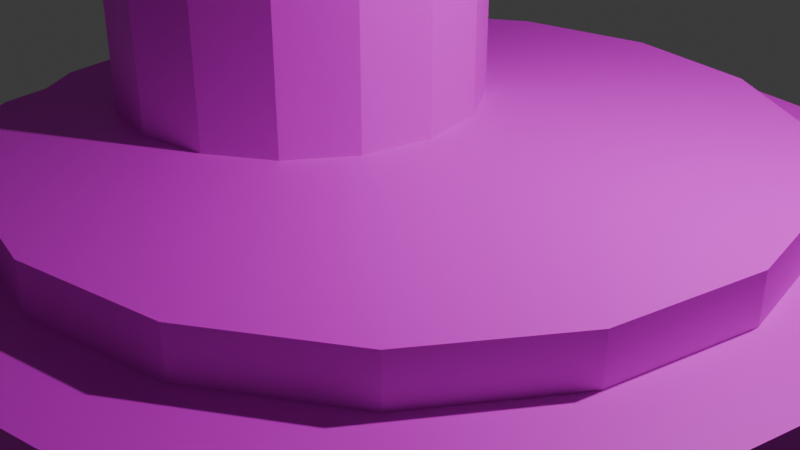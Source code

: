 # Source: CheckPoint.blend  (saved by Blender 4.3.34; exported with 4.5.12 LTS)
import bpy
from mathutils import Matrix  # noqa: F401  (used for matrix-valued properties, if any)

bpy.ops.wm.read_factory_settings(use_empty=True)
scene = bpy.context.scene
scene.name = 'Scene'

# ---- collections
col_collection = bpy.data.collections.new('Collection'); scene.collection.children.link(col_collection)

# ---- images (referenced by path relative to the original .blend; pixels are not part of the script)
import os
ASSET_DIR = os.environ.get("B2B_ASSET_DIR", "")  # directory of the original .blend (textures are referenced by path, not embedded)
HERE = os.path.dirname(os.path.abspath(__file__))  # packed textures are extracted next to this script under _unpacked/

def load_image(name, relpath, width, height, colorspace="sRGB"):
    """Load a texture the original file referenced (path relative to the .blend, or extracted next to this script)."""
    p = next((c for c in (os.path.join(HERE, relpath), os.path.join(ASSET_DIR, relpath)) if relpath and os.path.exists(c)), "")
    if p:
        img = bpy.data.images.load(p, check_existing=True)
        img.name = name
    else:  # same state as the original file: an image datablock whose file is absent (Cycles renders it pink)
        img = bpy.data.images.new(name, width, height)
        img.source = "FILE"
        img.filepath = "//" + (relpath or name)
    img.colorspace_settings.name = colorspace
    return img
img_png = load_image('Текстура.png', 'Текстура.png', 1024, 1024, 'sRGB')

# ---- materials (node trees are filled in below, after node groups)
mat_checkpointmat = bpy.data.materials.new('CheckPointMat')
mat_checkpointmat.alpha_threshold = 0.0
mat_checkpointmat.roughness = 0.5
mat_checkpointmat.line_color = (0.0, 0.0, 0.0, 1.0)

# ---- material node trees
mat_checkpointmat.use_nodes = True; mat_checkpointmat.node_tree.nodes.clear()
_N = mat_checkpointmat.node_tree.nodes; _L = mat_checkpointmat.node_tree.links
n0 = _N.new('ShaderNodeOutputMaterial'); n0.name = 'Material Output'; n0.location = (300, 300)
n1 = _N.new('ShaderNodeBsdfPrincipled'); n1.name = 'Principled BSDF'; n1.location = (10, 300)
n1.inputs[3].default_value = 1.45
n2 = _N.new('ShaderNodeMapping'); n2.name = 'Отображение'; n2.location = (-450, 260)
n3 = _N.new('ShaderNodeTexCoord'); n3.name = 'Текстурные координаты'; n3.location = (-630, 260)
n4 = _N.new('ShaderNodeTexImage'); n4.name = 'Текстура изображения.001'; n4.location = (-279, 256)
n4.image = img_png
_L.new(n1.outputs[0], n0.inputs[0])
_L.new(n3.outputs[2], n2.inputs[0])
_L.new(n2.outputs[0], n4.inputs[0])
_L.new(n4.outputs[0], n1.inputs[0])
n0.is_active_output = True

# ---- world
world_world = bpy.data.worlds.new('World'); scene.world = world_world
world_world.use_nodes = True; world_world.node_tree.nodes.clear()
_N = world_world.node_tree.nodes; _L = world_world.node_tree.links
n0 = _N.new('ShaderNodeOutputWorld'); n0.name = 'World Output'; n0.location = (300, 300)
n1 = _N.new('ShaderNodeBackground'); n1.name = 'Background'; n1.location = (10, 300)
n1.inputs[0].default_value = (0.05088, 0.05088, 0.05088, 1.0)
_L.new(n1.outputs[0], n0.inputs[0])
n0.is_active_output = True
world_world.color = (0.05088, 0.05088, 0.05088)
world_world.sun_shadow_jitter_overblur = 0.0

# ---- cameras
cam_camera = bpy.data.cameras.new('Camera')
cam_camera.passepartout_alpha = 0.75
cam_camera.clip_end = 100.0
cam_camera.ortho_scale = 7.314
cam_camera.show_composition_thirds = True

# ---- lights
light_light = bpy.data.lights.new('Light', 'POINT')
light_light.energy = 1000.0
light_light.shadow_soft_size = 0.1

# ---- meshes
me_x = bpy.data.meshes.new('Цилиндр')
me_x.from_pydata([(0.0, -0.5, -5.0), (0.0, 0.5, -3.98), (1.913, -0.5, -4.619), (1.523, 0.5, -3.677), (3.536, -0.5, -3.536), (2.815, 0.5, -2.815), (4.619, -0.5, -1.913), (3.677, 0.5, -1.523), (5.0, -0.5, 2.186e-08), (3.98, 0.5, -2.186e-08), (4.619, -0.5, 1.913), (3.677, 0.5, 1.523), (3.536, -0.5, 3.536), (2.815, 0.5, 2.815), (1.913, -0.5, 4.619), (1.523, 0.5, 3.677), (0.0, -0.5, 5.0), (0.0, 0.5, 3.98), (-1.913, -0.5, 4.619), (-1.523, 0.5, 3.677), (-3.536, -0.5, 3.536), (-2.815, 0.5, 2.815), (-4.619, -0.5, 1.913), (-3.677, 0.5, 1.523), (-5.0, -0.5, 2.186e-08), (-3.98, 0.5, -2.186e-08), (-4.619, -0.5, -1.913), (-3.677, 0.5, -1.523), (-3.536, -0.5, -3.536), (-2.815, 0.5, -2.815), (-1.913, -0.5, -4.619), (-1.523, 0.5, -3.677), (1.913, 0.5, -4.619), (0.0, 0.5, -5.0), (3.536, 0.5, -3.536), (4.619, 0.5, -1.913), (5.0, 0.5, -2.186e-08), (4.619, 0.5, 1.913), (3.536, 0.5, 3.536), (1.913, 0.5, 4.619), (0.0, 0.5, 5.0), (-1.913, 0.5, 4.619), (-3.536, 0.5, 3.536), (-4.619, 0.5, 1.913), (-5.0, 0.5, -2.186e-08), (-4.619, 0.5, -1.913), (-3.536, 0.5, -3.536), (-1.913, 0.5, -4.619), (-0.7571, 1.0, -1.793), (-1.5, 1.0, -1.941), (-0.1273, 1.0, -1.373), (0.2935, 1.0, -0.7429), (0.4412, 1.0, -4.371e-08), (0.2935, 1.0, 0.7429), (-0.1273, 1.0, 1.373), (-0.7571, 1.0, 1.793), (-1.5, 1.0, 1.941), (-2.243, 1.0, 1.793), (-2.873, 1.0, 1.373), (-3.293, 1.0, 0.7429), (-3.441, 1.0, -4.371e-08), (-3.293, 1.0, -0.7429), (-2.873, 1.0, -1.373), (-2.243, 1.0, -1.793), (1.523, 1.0, -3.677), (-1.229e-09, 1.0, -3.98), (2.815, 1.0, -2.815), (3.677, 1.0, -1.523), (3.98, 1.0, -4.371e-08), (3.677, 1.0, 1.523), (2.815, 1.0, 2.815), (1.523, 1.0, 3.677), (-1.229e-09, 1.0, 3.98), (-1.523, 1.0, 3.677), (-2.815, 1.0, 2.815), (-3.677, 1.0, 1.523), (-3.98, 1.0, -4.371e-08), (-3.677, 1.0, -1.523), (-2.815, 1.0, -2.815), (-1.523, 1.0, -3.677), (-0.7571, 7.0, -1.793), (-1.5, 7.0, -1.941), (-0.1273, 7.0, -1.373), (0.2935, 7.0, -0.7429), (0.4412, 7.0, -3.06e-07), (0.2935, 7.0, 0.7429), (-0.1273, 7.0, 1.373), (-0.7571, 7.0, 1.793), (-1.5, 7.0, 1.941), (-2.243, 7.0, 1.793), (-2.873, 7.0, 1.373), (-3.293, 7.0, 0.7429), (-3.441, 7.0, -3.06e-07), (-3.293, 7.0, -0.7429), (-2.873, 7.0, -1.373), (-2.243, 7.0, -1.793), (-1.324, 13.0, -0.4257), (-1.5, 13.0, -0.4608), (-1.174, 13.0, -0.3258), (-1.074, 13.0, -0.1763), (-1.039, 13.0, -5.531e-07), (-1.074, 13.0, 0.1763), (-1.174, 13.0, 0.3258), (-1.324, 13.0, 0.4257), (-1.5, 13.0, 0.4608), (-1.676, 13.0, 0.4257), (-1.826, 13.0, 0.3258), (-1.926, 13.0, 0.1763), (-1.961, 13.0, -5.531e-07), (-1.926, 13.0, -0.1763), (-1.826, 13.0, -0.3258), (-1.676, 13.0, -0.4257), (-1.129, 13.0, -0.8967), (-1.5, 13.0, -0.9706), (-0.8137, 13.0, -0.6863), (-0.6033, 13.0, -0.3714), (-0.5294, 13.0, -5.608e-07), (-0.6033, 13.0, 0.3714), (-0.8137, 13.0, 0.6863), (-1.129, 13.0, 0.8967), (-1.5, 13.0, 0.9706), (-1.871, 13.0, 0.8967), (-2.186, 13.0, 0.6863), (-2.397, 13.0, 0.3714), (-2.471, 13.0, -5.608e-07), (-2.397, 13.0, -0.3714), (-2.186, 13.0, -0.6863), (-1.871, 13.0, -0.8967), (-1.324, 38.0, -0.4257), (-1.5, 38.0, -0.4608), (-1.174, 38.0, -0.3258), (-1.074, 38.0, -0.1763), (-1.039, 38.0, -1.646e-06), (-1.074, 38.0, 0.1763), (-1.174, 38.0, 0.3258), (-1.324, 38.0, 0.4257), (-1.5, 38.0, 0.4608), (-1.676, 38.0, 0.4257), (-1.826, 38.0, 0.3258), (-1.926, 38.0, 0.1763), (-1.961, 38.0, -1.646e-06), (-1.926, 38.0, -0.1763), (-1.826, 38.0, -0.3258), (-1.676, 38.0, -0.4257), (-0.971, 40.5, -1.277), (-1.5, 40.5, -1.382), (-0.5225, 40.5, -0.9775), (-0.2228, 40.5, -0.529), (-0.1176, 40.5, -1.747e-06), (-0.2228, 40.5, 0.529), (-0.5225, 40.5, 0.9775), (-0.971, 40.5, 1.277), (-1.5, 40.5, 1.382), (-2.029, 40.5, 1.277), (-2.478, 40.5, 0.9775), (-2.777, 40.5, 0.529), (-2.882, 40.5, -1.747e-06), (-2.777, 40.5, -0.529), (-2.478, 40.5, -0.9775), (-2.029, 40.5, -1.277), (-0.971, 43.5, -1.277), (-1.5, 43.5, -1.382), (-0.5225, 43.5, -0.9775), (-0.2228, 43.5, -0.529), (-0.1176, 43.5, -1.878e-06), (-0.2228, 43.5, 0.529), (-0.5225, 43.5, 0.9775), (-0.971, 43.5, 1.277), (-1.5, 43.5, 1.382), (-2.029, 43.5, 1.277), (-2.478, 43.5, 0.9775), (-2.777, 43.5, 0.529), (-2.882, 43.5, -1.878e-06), (-2.777, 43.5, -0.529), (-2.478, 43.5, -0.9775), (-2.029, 43.5, -1.277), (-1.236, 46.0, -0.6386), (-1.5, 46.0, -0.6912), (-1.011, 46.0, -0.4888), (-0.8614, 46.0, -0.2645), (-0.8088, 46.0, -1.995e-06), (-0.8614, 46.0, 0.2645), (-1.011, 46.0, 0.4888), (-1.236, 46.0, 0.6386), (-1.5, 46.0, 0.6912), (-1.765, 46.0, 0.6386), (-1.989, 46.0, 0.4888), (-2.139, 46.0, 0.2645), (-2.191, 46.0, -1.995e-06), (-2.139, 46.0, -0.2645), (-1.989, 46.0, -0.4888), (-1.765, 46.0, -0.6386)], [], [(0, 33, 32, 2), (2, 32, 34, 4), (4, 34, 35, 6), (6, 35, 36, 8), (8, 36, 37, 10), (10, 37, 38, 12), (12, 38, 39, 14), (14, 39, 40, 16), (16, 40, 41, 18), (18, 41, 42, 20), (20, 42, 43, 22), (22, 43, 44, 24), (24, 44, 45, 26), (26, 45, 46, 28), (5, 3, 64, 66), (28, 46, 47, 30), (30, 47, 33, 0), (0, 2, 4, 6, 8, 10, 12, 14, 16, 18, 20, 22, 24, 26, 28, 30), (1, 3, 32, 33), (3, 5, 34, 32), (5, 7, 35, 34), (7, 9, 36, 35), (9, 11, 37, 36), (11, 13, 38, 37), (13, 15, 39, 38), (15, 17, 40, 39), (17, 19, 41, 40), (19, 21, 42, 41), (21, 23, 43, 42), (23, 25, 44, 43), (25, 27, 45, 44), (27, 29, 46, 45), (29, 31, 47, 46), (31, 1, 33, 47), (58, 57, 89, 90), (21, 19, 73, 74), (7, 5, 66, 67), (23, 21, 74, 75), (9, 7, 67, 68), (25, 23, 75, 76), (11, 9, 68, 69), (27, 25, 76, 77), (13, 11, 69, 70), (29, 27, 77, 78), (15, 13, 70, 71), (31, 29, 78, 79), (17, 15, 71, 72), (3, 1, 65, 64), (1, 31, 79, 65), (19, 17, 72, 73), (49, 48, 64, 65), (48, 50, 66, 64), (50, 51, 67, 66), (51, 52, 68, 67), (52, 53, 69, 68), (53, 54, 70, 69), (54, 55, 71, 70), (55, 56, 72, 71), (56, 57, 73, 72), (57, 58, 74, 73), (58, 59, 75, 74), (59, 60, 76, 75), (60, 61, 77, 76), (61, 62, 78, 77), (62, 63, 79, 78), (63, 49, 65, 79), (91, 90, 122, 123), (51, 50, 82, 83), (59, 58, 90, 91), (52, 51, 83, 84), (60, 59, 91, 92), (53, 52, 84, 85), (61, 60, 92, 93), (54, 53, 85, 86), (62, 61, 93, 94), (55, 54, 86, 87), (63, 62, 94, 95), (56, 55, 87, 88), (48, 49, 81, 80), (49, 63, 95, 81), (57, 56, 88, 89), (50, 48, 80, 82), (109, 108, 140, 141), (84, 83, 115, 116), (92, 91, 123, 124), (85, 84, 116, 117), (93, 92, 124, 125), (86, 85, 117, 118), (94, 93, 125, 126), (87, 86, 118, 119), (95, 94, 126, 127), (88, 87, 119, 120), (80, 81, 113, 112), (81, 95, 127, 113), (89, 88, 120, 121), (82, 80, 112, 114), (90, 89, 121, 122), (83, 82, 114, 115), (97, 96, 112, 113), (96, 98, 114, 112), (98, 99, 115, 114), (99, 100, 116, 115), (100, 101, 117, 116), (101, 102, 118, 117), (102, 103, 119, 118), (103, 104, 120, 119), (104, 105, 121, 120), (105, 106, 122, 121), (106, 107, 123, 122), (107, 108, 124, 123), (108, 109, 125, 124), (109, 110, 126, 125), (110, 111, 127, 126), (111, 97, 113, 127), (139, 138, 154, 155), (102, 101, 133, 134), (110, 109, 141, 142), (103, 102, 134, 135), (111, 110, 142, 143), (104, 103, 135, 136), (96, 97, 129, 128), (97, 111, 143, 129), (105, 104, 136, 137), (98, 96, 128, 130), (106, 105, 137, 138), (99, 98, 130, 131), (107, 106, 138, 139), (100, 99, 131, 132), (108, 107, 139, 140), (101, 100, 132, 133), (157, 156, 172, 173), (132, 131, 147, 148), (140, 139, 155, 156), (133, 132, 148, 149), (141, 140, 156, 157), (134, 133, 149, 150), (142, 141, 157, 158), (135, 134, 150, 151), (143, 142, 158, 159), (136, 135, 151, 152), (128, 129, 145, 144), (129, 143, 159, 145), (137, 136, 152, 153), (130, 128, 144, 146), (138, 137, 153, 154), (131, 130, 146, 147), (171, 170, 186, 187), (150, 149, 165, 166), (158, 157, 173, 174), (151, 150, 166, 167), (159, 158, 174, 175), (152, 151, 167, 168), (144, 145, 161, 160), (145, 159, 175, 161), (153, 152, 168, 169), (146, 144, 160, 162), (154, 153, 169, 170), (147, 146, 162, 163), (155, 154, 170, 171), (148, 147, 163, 164), (156, 155, 171, 172), (149, 148, 164, 165), (176, 177, 191, 190, 189, 188, 187, 186, 185, 184, 183, 182, 181, 180, 179, 178), (164, 163, 179, 180), (172, 171, 187, 188), (165, 164, 180, 181), (173, 172, 188, 189), (166, 165, 181, 182), (174, 173, 189, 190), (167, 166, 182, 183), (175, 174, 190, 191), (168, 167, 183, 184), (160, 161, 177, 176), (161, 175, 191, 177), (169, 168, 184, 185), (162, 160, 176, 178), (170, 169, 185, 186), (163, 162, 178, 179)])
_uv = me_x.uv_layers.new(name='UVКарта')
_uv.uv.foreach_set('vector', [0.01967, 0.9545, 0.01967, 0.9579, 0.01926, 0.9579, 0.01926, 0.9545, 0.01926, 0.9545, 0.01926, 0.9579, 0.01884, 0.9579, 0.01884, 0.9545, 0.01884, 0.9545, 0.01884, 0.9579, 0.01842, 0.9579, 0.01842, 0.9545, 0.01842, 0.9545, 0.01842, 0.9579, 0.01801, 0.9579, 0.01801, 0.9545, 0.01801, 0.9545, 0.01801, 0.9579, 0.01759, 0.9579, 0.01759, 0.9545, 0.01759, 0.9545, 0.01759, 0.9579, 0.01717, 0.9579, 0.01717, 0.9545, 0.01717, 0.9545, 0.01717, 0.9579, 0.01676, 0.9579, 0.01676, 0.9545, 0.01676, 0.9545, 0.01676, 0.9579, 0.01634, 0.9579, 0.01634, 0.9545, 0.01634, 0.9545, 0.01634, 0.9579, 0.01592, 0.9579, 0.01592, 0.9545, 0.01592, 0.9545, 0.01592, 0.9579, 0.0155, 0.9579, 0.0155, 0.9545, 0.0155, 0.9545, 0.0155, 0.9579, 0.01509, 0.9579, 0.01509, 0.9545, 0.01509, 0.9545, 0.01509, 0.9579, 0.01467, 0.9579, 0.01467, 0.9545, 0.01467, 0.9545, 0.01467, 0.9579, 0.01425, 0.9579, 0.01425, 0.9545, 0.01425, 0.9545, 0.01425, 0.9579, 0.01384, 0.9579, 0.01384, 0.9545, 0.01557, 0.9538, 0.01516, 0.954, 0.01516, 0.954, 0.01557, 0.9538, 0.01384, 0.9545, 0.01384, 0.9579, 0.01342, 0.9579, 0.01342, 0.9545, 0.01342, 0.9545, 0.01342, 0.9579, 0.013, 0.9579, 0.013, 0.9545, 0.01801, 0.9545, 0.01862, 0.9543, 0.01914, 0.954, 0.01949, 0.9535, 0.01961, 0.9529, 0.01949, 0.9522, 0.01914, 0.9517, 0.01862, 0.9514, 0.01801, 0.9513, 0.01739, 0.9514, 0.01687, 0.9517, 0.01653, 0.9522, 0.01641, 0.9529, 0.01653, 0.9535, 0.01687, 0.954, 0.01739, 0.9543, 0.01467, 0.9541, 0.01516, 0.954, 0.01528, 0.9543, 0.01467, 0.9545, 0.01516, 0.954, 0.01557, 0.9538, 0.0158, 0.954, 0.01528, 0.9543, 0.01557, 0.9538, 0.01585, 0.9533, 0.01615, 0.9535, 0.0158, 0.954, 0.01585, 0.9533, 0.01595, 0.9529, 0.01627, 0.9529, 0.01615, 0.9535, 0.01595, 0.9529, 0.01585, 0.9524, 0.01615, 0.9522, 0.01627, 0.9529, 0.01585, 0.9524, 0.01557, 0.952, 0.0158, 0.9517, 0.01615, 0.9522, 0.01557, 0.952, 0.01516, 0.9517, 0.01528, 0.9514, 0.0158, 0.9517, 0.01516, 0.9517, 0.01467, 0.9516, 0.01467, 0.9513, 0.01528, 0.9514, 0.01467, 0.9516, 0.01418, 0.9517, 0.01406, 0.9514, 0.01467, 0.9513, 0.01418, 0.9517, 0.01377, 0.952, 0.01354, 0.9517, 0.01406, 0.9514, 0.01377, 0.952, 0.01349, 0.9524, 0.01319, 0.9522, 0.01354, 0.9517, 0.01349, 0.9524, 0.0134, 0.9529, 0.01307, 0.9529, 0.01319, 0.9522, 0.0134, 0.9529, 0.01349, 0.9533, 0.01319, 0.9535, 0.01307, 0.9529, 0.01349, 0.9533, 0.01377, 0.9538, 0.01354, 0.954, 0.01319, 0.9535, 0.01377, 0.9538, 0.01418, 0.954, 0.01406, 0.9543, 0.01354, 0.954, 0.01418, 0.954, 0.01467, 0.9541, 0.01467, 0.9545, 0.01406, 0.9543, 0.1088, 0.954, 0.109, 0.9538, 0.109, 0.9538, 0.1088, 0.954, 0.01377, 0.952, 0.01418, 0.9517, 0.01418, 0.9517, 0.01377, 0.952, 0.01585, 0.9533, 0.01557, 0.9538, 0.01557, 0.9538, 0.01585, 0.9533, 0.01349, 0.9524, 0.01377, 0.952, 0.01377, 0.952, 0.01349, 0.9524, 0.01595, 0.9529, 0.01585, 0.9533, 0.01585, 0.9533, 0.01595, 0.9529, 0.0134, 0.9529, 0.01349, 0.9524, 0.01349, 0.9524, 0.0134, 0.9529, 0.01585, 0.9524, 0.01595, 0.9529, 0.01595, 0.9529, 0.01585, 0.9524, 0.01349, 0.9533, 0.0134, 0.9529, 0.0134, 0.9529, 0.01349, 0.9533, 0.01557, 0.952, 0.01585, 0.9524, 0.01585, 0.9524, 0.01557, 0.952, 0.01377, 0.9538, 0.01349, 0.9533, 0.01349, 0.9533, 0.01377, 0.9538, 0.01516, 0.9517, 0.01557, 0.952, 0.01557, 0.952, 0.01516, 0.9517, 0.01418, 0.954, 0.01377, 0.9538, 0.01377, 0.9538, 0.01418, 0.954, 0.01467, 0.9516, 0.01516, 0.9517, 0.01516, 0.9517, 0.01467, 0.9516, 0.01516, 0.954, 0.01467, 0.9541, 0.01467, 0.9541, 0.01516, 0.954, 0.01467, 0.9541, 0.01418, 0.954, 0.01418, 0.954, 0.01467, 0.9541, 0.01418, 0.9517, 0.01467, 0.9516, 0.01467, 0.9516, 0.01418, 0.9517, 0.01467, 0.9535, 0.01491, 0.9534, 0.01516, 0.954, 0.01467, 0.9541, 0.01491, 0.9534, 0.01511, 0.9533, 0.01557, 0.9538, 0.01516, 0.954, 0.01511, 0.9533, 0.01525, 0.9531, 0.01585, 0.9533, 0.01557, 0.9538, 0.01525, 0.9531, 0.01529, 0.9529, 0.01595, 0.9529, 0.01585, 0.9533, 0.01529, 0.9529, 0.01525, 0.9526, 0.01585, 0.9524, 0.01595, 0.9529, 0.01525, 0.9526, 0.01511, 0.9524, 0.01557, 0.952, 0.01585, 0.9524, 0.01511, 0.9524, 0.01491, 0.9523, 0.01516, 0.9517, 0.01557, 0.952, 0.01491, 0.9523, 0.01467, 0.9522, 0.01467, 0.9516, 0.01516, 0.9517, 0.01467, 0.9522, 0.01443, 0.9523, 0.01418, 0.9517, 0.01467, 0.9516, 0.01443, 0.9523, 0.01423, 0.9524, 0.01377, 0.952, 0.01418, 0.9517, 0.01423, 0.9524, 0.0141, 0.9526, 0.01349, 0.9524, 0.01377, 0.952, 0.0141, 0.9526, 0.01405, 0.9529, 0.0134, 0.9529, 0.01349, 0.9524, 0.01405, 0.9529, 0.0141, 0.9531, 0.01349, 0.9533, 0.0134, 0.9529, 0.0141, 0.9531, 0.01423, 0.9533, 0.01377, 0.9538, 0.01349, 0.9533, 0.01423, 0.9533, 0.01443, 0.9534, 0.01418, 0.954, 0.01377, 0.9538, 0.01443, 0.9534, 0.01467, 0.9535, 0.01467, 0.9541, 0.01418, 0.954, 0.1087, 0.9542, 0.1088, 0.954, 0.1088, 0.954, 0.1087, 0.9542, 0.1098, 0.9546, 0.1097, 0.9548, 0.1097, 0.9548, 0.1098, 0.9546, 0.1087, 0.9542, 0.1088, 0.954, 0.1088, 0.954, 0.1087, 0.9542, 0.1099, 0.9544, 0.1098, 0.9546, 0.1098, 0.9546, 0.1099, 0.9544, 0.1086, 0.9544, 0.1087, 0.9542, 0.1087, 0.9542, 0.1086, 0.9544, 0.1098, 0.9542, 0.1099, 0.9544, 0.1099, 0.9544, 0.1098, 0.9542, 0.1087, 0.9546, 0.1086, 0.9544, 0.1086, 0.9544, 0.1087, 0.9546, 0.1097, 0.954, 0.1098, 0.9542, 0.1098, 0.9542, 0.1097, 0.954, 0.1088, 0.9548, 0.1087, 0.9546, 0.1087, 0.9546, 0.1088, 0.9548, 0.1095, 0.9538, 0.1097, 0.954, 0.1097, 0.954, 0.1095, 0.9538, 0.109, 0.955, 0.1088, 0.9548, 0.1088, 0.9548, 0.109, 0.955, 0.1092, 0.9538, 0.1095, 0.9538, 0.1095, 0.9538, 0.1092, 0.9538, 0.1095, 0.955, 0.1092, 0.955, 0.1092, 0.955, 0.1095, 0.955, 0.1092, 0.955, 0.109, 0.955, 0.109, 0.955, 0.1092, 0.955, 0.109, 0.9538, 0.1092, 0.9538, 0.1092, 0.9538, 0.109, 0.9538, 0.1097, 0.9548, 0.1095, 0.955, 0.1095, 0.955, 0.1097, 0.9548, 0.0144, 0.953, 0.01438, 0.9529, 0.01438, 0.9529, 0.0144, 0.953, 0.1099, 0.9544, 0.1098, 0.9546, 0.1098, 0.9546, 0.1099, 0.9544, 0.1086, 0.9544, 0.1087, 0.9542, 0.1087, 0.9542, 0.1086, 0.9544, 0.1098, 0.9542, 0.1099, 0.9544, 0.1099, 0.9544, 0.1098, 0.9542, 0.1087, 0.9546, 0.1086, 0.9544, 0.1086, 0.9544, 0.1087, 0.9546, 0.1097, 0.954, 0.1098, 0.9542, 0.1098, 0.9542, 0.1097, 0.954, 0.1088, 0.9548, 0.1087, 0.9546, 0.1087, 0.9546, 0.1088, 0.9548, 0.1095, 0.9538, 0.1097, 0.954, 0.1097, 0.954, 0.1095, 0.9538, 0.109, 0.955, 0.1088, 0.9548, 0.1088, 0.9548, 0.109, 0.955, 0.1092, 0.9538, 0.1095, 0.9538, 0.1095, 0.9538, 0.1092, 0.9538, 0.1095, 0.955, 0.1092, 0.955, 0.1092, 0.955, 0.1095, 0.955, 0.1092, 0.955, 0.109, 0.955, 0.109, 0.955, 0.1092, 0.955, 0.109, 0.9538, 0.1092, 0.9538, 0.1092, 0.9538, 0.109, 0.9538, 0.1097, 0.9548, 0.1095, 0.955, 0.1095, 0.955, 0.1097, 0.9548, 0.1088, 0.954, 0.109, 0.9538, 0.109, 0.9538, 0.1088, 0.954, 0.1098, 0.9546, 0.1097, 0.9548, 0.1097, 0.9548, 0.1098, 0.9546, 0.1092, 0.9547, 0.1093, 0.9547, 0.1095, 0.955, 0.1092, 0.955, 0.1093, 0.9547, 0.1094, 0.9546, 0.1097, 0.9548, 0.1095, 0.955, 0.1094, 0.9546, 0.1095, 0.9545, 0.1098, 0.9546, 0.1097, 0.9548, 0.1095, 0.9545, 0.1095, 0.9544, 0.1099, 0.9544, 0.1098, 0.9546, 0.1095, 0.9544, 0.1095, 0.9543, 0.1098, 0.9542, 0.1099, 0.9544, 0.1095, 0.9543, 0.1094, 0.9542, 0.1097, 0.954, 0.1098, 0.9542, 0.1094, 0.9542, 0.1093, 0.9541, 0.1095, 0.9538, 0.1097, 0.954, 0.1093, 0.9541, 0.1092, 0.9541, 0.1092, 0.9538, 0.1095, 0.9538, 0.1092, 0.9541, 0.1091, 0.9541, 0.109, 0.9538, 0.1092, 0.9538, 0.1091, 0.9541, 0.109, 0.9542, 0.1088, 0.954, 0.109, 0.9538, 0.109, 0.9542, 0.109, 0.9543, 0.1087, 0.9542, 0.1088, 0.954, 0.109, 0.9543, 0.1089, 0.9544, 0.1086, 0.9544, 0.1087, 0.9542, 0.1089, 0.9544, 0.109, 0.9545, 0.1087, 0.9546, 0.1086, 0.9544, 0.109, 0.9545, 0.109, 0.9546, 0.1088, 0.9548, 0.1087, 0.9546, 0.109, 0.9546, 0.1091, 0.9547, 0.109, 0.955, 0.1088, 0.9548, 0.1091, 0.9547, 0.1092, 0.9547, 0.1092, 0.955, 0.109, 0.955, 0.1136, 0.9543, 0.1137, 0.9542, 0.1137, 0.9542, 0.1136, 0.9543, 0.01488, 0.9526, 0.01494, 0.9527, 0.01494, 0.9527, 0.01488, 0.9526, 0.01446, 0.9531, 0.0144, 0.953, 0.0144, 0.953, 0.01446, 0.9531, 0.01478, 0.9526, 0.01488, 0.9526, 0.01488, 0.9526, 0.01478, 0.9526, 0.01456, 0.9531, 0.01446, 0.9531, 0.01446, 0.9531, 0.01456, 0.9531, 0.01467, 0.9526, 0.01478, 0.9526, 0.01478, 0.9526, 0.01467, 0.9526, 0.01478, 0.9531, 0.01467, 0.9532, 0.01467, 0.9532, 0.01478, 0.9531, 0.01467, 0.9532, 0.01456, 0.9531, 0.01456, 0.9531, 0.01467, 0.9532, 0.01456, 0.9526, 0.01467, 0.9526, 0.01467, 0.9526, 0.01456, 0.9526, 0.01488, 0.9531, 0.01478, 0.9531, 0.01478, 0.9531, 0.01488, 0.9531, 0.01446, 0.9526, 0.01456, 0.9526, 0.01456, 0.9526, 0.01446, 0.9526, 0.01494, 0.953, 0.01488, 0.9531, 0.01488, 0.9531, 0.01494, 0.953, 0.0144, 0.9527, 0.01446, 0.9526, 0.01446, 0.9526, 0.0144, 0.9527, 0.01497, 0.9529, 0.01494, 0.953, 0.01494, 0.953, 0.01497, 0.9529, 0.01438, 0.9529, 0.0144, 0.9527, 0.0144, 0.9527, 0.01438, 0.9529, 0.01494, 0.9527, 0.01497, 0.9529, 0.01497, 0.9529, 0.01494, 0.9527, 0.1136, 0.9545, 0.1136, 0.9544, 0.1136, 0.9544, 0.1136, 0.9545, 0.1142, 0.9544, 0.1142, 0.9545, 0.1142, 0.9545, 0.1142, 0.9544, 0.1136, 0.9544, 0.1136, 0.9543, 0.1136, 0.9543, 0.1136, 0.9544, 0.1142, 0.9543, 0.1142, 0.9544, 0.1142, 0.9544, 0.1142, 0.9543, 0.1136, 0.9545, 0.1136, 0.9544, 0.1136, 0.9544, 0.1136, 0.9545, 0.1141, 0.9542, 0.1142, 0.9543, 0.1142, 0.9543, 0.1141, 0.9542, 0.1137, 0.9546, 0.1136, 0.9545, 0.1136, 0.9545, 0.1137, 0.9546, 0.114, 0.9541, 0.1141, 0.9542, 0.1141, 0.9542, 0.114, 0.9541, 0.1138, 0.9547, 0.1137, 0.9546, 0.1137, 0.9546, 0.1138, 0.9547, 0.1139, 0.9541, 0.114, 0.9541, 0.114, 0.9541, 0.1139, 0.9541, 0.114, 0.9547, 0.1139, 0.9547, 0.1139, 0.9547, 0.114, 0.9547, 0.1139, 0.9547, 0.1138, 0.9547, 0.1138, 0.9547, 0.1139, 0.9547, 0.1138, 0.9541, 0.1139, 0.9541, 0.1139, 0.9541, 0.1138, 0.9541, 0.1141, 0.9546, 0.114, 0.9547, 0.114, 0.9547, 0.1141, 0.9546, 0.1137, 0.9542, 0.1138, 0.9541, 0.1138, 0.9541, 0.1137, 0.9542, 0.1142, 0.9545, 0.1141, 0.9546, 0.1141, 0.9546, 0.1142, 0.9545, 0.1136, 0.9543, 0.1137, 0.9542, 0.1137, 0.9542, 0.1136, 0.9543, 0.1141, 0.9542, 0.1142, 0.9543, 0.1142, 0.9543, 0.1141, 0.9542, 0.1137, 0.9546, 0.1136, 0.9545, 0.1136, 0.9545, 0.1137, 0.9546, 0.114, 0.9541, 0.1141, 0.9542, 0.1141, 0.9542, 0.114, 0.9541, 0.1138, 0.9547, 0.1137, 0.9546, 0.1137, 0.9546, 0.1138, 0.9547, 0.1139, 0.9541, 0.114, 0.9541, 0.114, 0.9541, 0.1139, 0.9541, 0.114, 0.9547, 0.1139, 0.9547, 0.1139, 0.9547, 0.114, 0.9547, 0.1139, 0.9547, 0.1138, 0.9547, 0.1138, 0.9547, 0.1139, 0.9547, 0.1138, 0.9541, 0.1139, 0.9541, 0.1139, 0.9541, 0.1138, 0.9541, 0.1141, 0.9546, 0.114, 0.9547, 0.114, 0.9547, 0.1141, 0.9546, 0.1137, 0.9542, 0.1138, 0.9541, 0.1138, 0.9541, 0.1137, 0.9542, 0.1142, 0.9545, 0.1141, 0.9546, 0.1141, 0.9546, 0.1142, 0.9545, 0.1136, 0.9543, 0.1137, 0.9542, 0.1137, 0.9542, 0.1136, 0.9543, 0.1142, 0.9544, 0.1142, 0.9545, 0.1142, 0.9545, 0.1142, 0.9544, 0.1136, 0.9544, 0.1136, 0.9543, 0.1136, 0.9543, 0.1136, 0.9544, 0.1142, 0.9543, 0.1142, 0.9544, 0.1142, 0.9544, 0.1142, 0.9543, 0.114, 0.9547, 0.1139, 0.9547, 0.1138, 0.9547, 0.1137, 0.9546, 0.1136, 0.9545, 0.1136, 0.9544, 0.1136, 0.9543, 0.1137, 0.9542, 0.1138, 0.9541, 0.1139, 0.9541, 0.114, 0.9541, 0.1141, 0.9542, 0.1142, 0.9543, 0.1142, 0.9544, 0.1142, 0.9545, 0.1141, 0.9546, 0.1142, 0.9544, 0.1142, 0.9545, 0.1142, 0.9545, 0.1142, 0.9544, 0.1136, 0.9544, 0.1136, 0.9543, 0.1136, 0.9543, 0.1136, 0.9544, 0.1142, 0.9543, 0.1142, 0.9544, 0.1142, 0.9544, 0.1142, 0.9543, 0.1136, 0.9545, 0.1136, 0.9544, 0.1136, 0.9544, 0.1136, 0.9545, 0.1141, 0.9542, 0.1142, 0.9543, 0.1142, 0.9543, 0.1141, 0.9542, 0.1137, 0.9546, 0.1136, 0.9545, 0.1136, 0.9545, 0.1137, 0.9546, 0.114, 0.9541, 0.1141, 0.9542, 0.1141, 0.9542, 0.114, 0.9541, 0.1138, 0.9547, 0.1137, 0.9546, 0.1137, 0.9546, 0.1138, 0.9547, 0.1139, 0.9541, 0.114, 0.9541, 0.114, 0.9541, 0.1139, 0.9541, 0.114, 0.9547, 0.1139, 0.9547, 0.1139, 0.9547, 0.114, 0.9547, 0.1139, 0.9547, 0.1138, 0.9547, 0.1138, 0.9547, 0.1139, 0.9547, 0.1138, 0.9541, 0.1139, 0.9541, 0.1139, 0.9541, 0.1138, 0.9541, 0.1141, 0.9546, 0.114, 0.9547, 0.114, 0.9547, 0.1141, 0.9546, 0.1137, 0.9542, 0.1138, 0.9541, 0.1138, 0.9541, 0.1137, 0.9542, 0.1142, 0.9545, 0.1141, 0.9546, 0.1141, 0.9546, 0.1142, 0.9545])
me_x.materials.append(mat_checkpointmat)
me_x.update()

# ---- objects
ob_light = bpy.data.objects.new('Light', light_light)
ob_camera = bpy.data.objects.new('Camera', cam_camera)
ob_x = bpy.data.objects.new('Цилиндр', me_x)

# ---- transforms, parenting, visibility, modifiers, constraints
ob_light.location = (4.076, 1.005, 5.904)
ob_light.rotation_euler = (0.6503, 0.05522, 1.866)
ob_light.lock_rotations_4d = False
ob_light.empty_display_type = 'ARROWS'
ob_light.color = (0.0, 0.0, 0.0, 0.0)
ob_light.lineart.crease_threshold = 0.0
ob_camera.location = (7.359, -6.926, 4.958)
ob_camera.rotation_euler = (1.109, 0.0, 0.8149)
ob_camera.lock_rotations_4d = False
ob_camera.empty_display_type = 'ARROWS'
ob_camera.color = (0.0, 0.0, 0.0, 0.0)
ob_camera.display_type = 'WIRE'
ob_camera.lineart.crease_threshold = 0.0
ob_x.location = (0.0, 0.0, 0.0)
ob_x.rotation_euler = (1.571, -0.0, 0.0)

# ---- collection membership
col_collection.objects.link(ob_light)
col_collection.objects.link(ob_camera)
col_collection.objects.link(ob_x)

# ---- scene / render settings (as saved in the file)
scene.camera = ob_camera
scene.frame_start = 1; scene.frame_end = 250; scene.frame_set(1)
scene.render.engine = 'CYCLES'
scene.render.image_settings.file_format = 'JPEG'
scene.render.image_settings.color_mode = 'RGB'
scene.render.image_settings.quality = 100
scene.render.use_border = True
scene.render.use_simplify = True
scene.cycles.samples = 64
scene.cycles.texture_limit = '2048'
scene.eevee.taa_samples = 32
bpy.context.view_layer.update()
